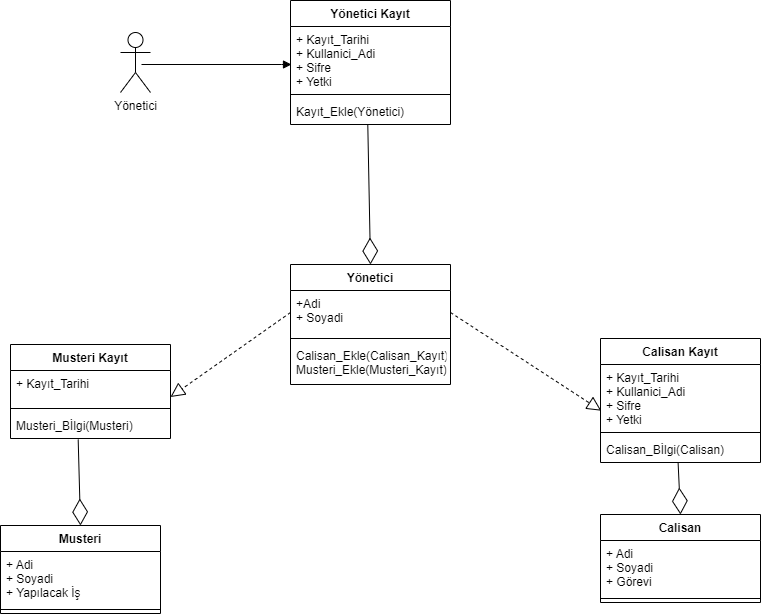

The diagram above was exported from draw.io. Its source (the exported page's mxGraphModel, read from the mxfile embedded in the PNG):
<mxGraphModel dx="1038" dy="489" grid="1" gridSize="10" guides="1" tooltips="1" connect="1" arrows="1" fold="1" page="1" pageScale="1" pageWidth="827" pageHeight="1169" math="0" shadow="0">
  <root>
    <mxCell id="0" />
    <mxCell id="1" parent="0" />
    <mxCell id="CiTkxtcWxQIwtkbj8V3m-1" value="Yönetici Kayıt" style="swimlane;fontStyle=1;align=center;verticalAlign=top;childLayout=stackLayout;horizontal=1;startSize=26;horizontalStack=0;resizeParent=1;resizeParentMax=0;resizeLast=0;collapsible=1;marginBottom=0;" vertex="1" parent="1">
      <mxGeometry x="340" y="16" width="160" height="124" as="geometry" />
    </mxCell>
    <mxCell id="CiTkxtcWxQIwtkbj8V3m-2" value="+ Kayıt_Tarihi&#10;+ Kullanici_Adi&#10;+ Sifre&#10;+ Yetki" style="text;strokeColor=none;fillColor=none;align=left;verticalAlign=top;spacingLeft=4;spacingRight=4;overflow=hidden;rotatable=0;points=[[0,0.5],[1,0.5]];portConstraint=eastwest;" vertex="1" parent="CiTkxtcWxQIwtkbj8V3m-1">
      <mxGeometry y="26" width="160" height="64" as="geometry" />
    </mxCell>
    <mxCell id="CiTkxtcWxQIwtkbj8V3m-3" value="" style="line;strokeWidth=1;fillColor=none;align=left;verticalAlign=middle;spacingTop=-1;spacingLeft=3;spacingRight=3;rotatable=0;labelPosition=right;points=[];portConstraint=eastwest;" vertex="1" parent="CiTkxtcWxQIwtkbj8V3m-1">
      <mxGeometry y="90" width="160" height="8" as="geometry" />
    </mxCell>
    <mxCell id="CiTkxtcWxQIwtkbj8V3m-4" value="Kayıt_Ekle(Yönetici)" style="text;strokeColor=none;fillColor=none;align=left;verticalAlign=top;spacingLeft=4;spacingRight=4;overflow=hidden;rotatable=0;points=[[0,0.5],[1,0.5]];portConstraint=eastwest;" vertex="1" parent="CiTkxtcWxQIwtkbj8V3m-1">
      <mxGeometry y="98" width="160" height="26" as="geometry" />
    </mxCell>
    <mxCell id="CiTkxtcWxQIwtkbj8V3m-5" value="Yönetici" style="swimlane;fontStyle=1;align=center;verticalAlign=top;childLayout=stackLayout;horizontal=1;startSize=26;horizontalStack=0;resizeParent=1;resizeParentMax=0;resizeLast=0;collapsible=1;marginBottom=0;" vertex="1" parent="1">
      <mxGeometry x="340" y="280" width="160" height="120" as="geometry" />
    </mxCell>
    <mxCell id="CiTkxtcWxQIwtkbj8V3m-6" value="+Adi&#10;+ Soyadi&#10;" style="text;strokeColor=none;fillColor=none;align=left;verticalAlign=top;spacingLeft=4;spacingRight=4;overflow=hidden;rotatable=0;points=[[0,0.5],[1,0.5]];portConstraint=eastwest;" vertex="1" parent="CiTkxtcWxQIwtkbj8V3m-5">
      <mxGeometry y="26" width="160" height="44" as="geometry" />
    </mxCell>
    <mxCell id="CiTkxtcWxQIwtkbj8V3m-7" value="" style="line;strokeWidth=1;fillColor=none;align=left;verticalAlign=middle;spacingTop=-1;spacingLeft=3;spacingRight=3;rotatable=0;labelPosition=right;points=[];portConstraint=eastwest;" vertex="1" parent="CiTkxtcWxQIwtkbj8V3m-5">
      <mxGeometry y="70" width="160" height="8" as="geometry" />
    </mxCell>
    <mxCell id="CiTkxtcWxQIwtkbj8V3m-8" value="Calisan_Ekle(Calisan_Kayıt)&#10;Musteri_Ekle(Musteri_Kayıt)" style="text;strokeColor=none;fillColor=none;align=left;verticalAlign=top;spacingLeft=4;spacingRight=4;overflow=hidden;rotatable=0;points=[[0,0.5],[1,0.5]];portConstraint=eastwest;" vertex="1" parent="CiTkxtcWxQIwtkbj8V3m-5">
      <mxGeometry y="78" width="160" height="42" as="geometry" />
    </mxCell>
    <mxCell id="CiTkxtcWxQIwtkbj8V3m-21" value="Calisan Kayıt" style="swimlane;fontStyle=1;align=center;verticalAlign=top;childLayout=stackLayout;horizontal=1;startSize=26;horizontalStack=0;resizeParent=1;resizeParentMax=0;resizeLast=0;collapsible=1;marginBottom=0;" vertex="1" parent="1">
      <mxGeometry x="650" y="354" width="160" height="124" as="geometry" />
    </mxCell>
    <mxCell id="CiTkxtcWxQIwtkbj8V3m-22" value="+ Kayıt_Tarihi&#10;+ Kullanici_Adi&#10;+ Sifre&#10;+ Yetki" style="text;strokeColor=none;fillColor=none;align=left;verticalAlign=top;spacingLeft=4;spacingRight=4;overflow=hidden;rotatable=0;points=[[0,0.5],[1,0.5]];portConstraint=eastwest;" vertex="1" parent="CiTkxtcWxQIwtkbj8V3m-21">
      <mxGeometry y="26" width="160" height="64" as="geometry" />
    </mxCell>
    <mxCell id="CiTkxtcWxQIwtkbj8V3m-23" value="" style="line;strokeWidth=1;fillColor=none;align=left;verticalAlign=middle;spacingTop=-1;spacingLeft=3;spacingRight=3;rotatable=0;labelPosition=right;points=[];portConstraint=eastwest;" vertex="1" parent="CiTkxtcWxQIwtkbj8V3m-21">
      <mxGeometry y="90" width="160" height="8" as="geometry" />
    </mxCell>
    <mxCell id="CiTkxtcWxQIwtkbj8V3m-24" value="Calisan_Bİlgi(Calisan)" style="text;strokeColor=none;fillColor=none;align=left;verticalAlign=top;spacingLeft=4;spacingRight=4;overflow=hidden;rotatable=0;points=[[0,0.5],[1,0.5]];portConstraint=eastwest;" vertex="1" parent="CiTkxtcWxQIwtkbj8V3m-21">
      <mxGeometry y="98" width="160" height="26" as="geometry" />
    </mxCell>
    <mxCell id="CiTkxtcWxQIwtkbj8V3m-29" value="Calisan" style="swimlane;fontStyle=1;align=center;verticalAlign=top;childLayout=stackLayout;horizontal=1;startSize=26;horizontalStack=0;resizeParent=1;resizeParentMax=0;resizeLast=0;collapsible=1;marginBottom=0;" vertex="1" parent="1">
      <mxGeometry x="650" y="530" width="160" height="88" as="geometry" />
    </mxCell>
    <mxCell id="CiTkxtcWxQIwtkbj8V3m-30" value="+ Adi&#10;+ Soyadi&#10;+ Görevi" style="text;strokeColor=none;fillColor=none;align=left;verticalAlign=top;spacingLeft=4;spacingRight=4;overflow=hidden;rotatable=0;points=[[0,0.5],[1,0.5]];portConstraint=eastwest;" vertex="1" parent="CiTkxtcWxQIwtkbj8V3m-29">
      <mxGeometry y="26" width="160" height="54" as="geometry" />
    </mxCell>
    <mxCell id="CiTkxtcWxQIwtkbj8V3m-31" value="" style="line;strokeWidth=1;fillColor=none;align=left;verticalAlign=middle;spacingTop=-1;spacingLeft=3;spacingRight=3;rotatable=0;labelPosition=right;points=[];portConstraint=eastwest;" vertex="1" parent="CiTkxtcWxQIwtkbj8V3m-29">
      <mxGeometry y="80" width="160" height="8" as="geometry" />
    </mxCell>
    <mxCell id="CiTkxtcWxQIwtkbj8V3m-34" value="Musteri Kayıt" style="swimlane;fontStyle=1;align=center;verticalAlign=top;childLayout=stackLayout;horizontal=1;startSize=26;horizontalStack=0;resizeParent=1;resizeParentMax=0;resizeLast=0;collapsible=1;marginBottom=0;" vertex="1" parent="1">
      <mxGeometry x="60" y="360" width="160" height="94" as="geometry" />
    </mxCell>
    <mxCell id="CiTkxtcWxQIwtkbj8V3m-44" value="" style="endArrow=block;dashed=1;endFill=0;endSize=12;html=1;rounded=0;entryX=0.005;entryY=0.722;entryDx=0;entryDy=0;entryPerimeter=0;exitX=0;exitY=0.5;exitDx=0;exitDy=0;" edge="1" parent="CiTkxtcWxQIwtkbj8V3m-34" source="CiTkxtcWxQIwtkbj8V3m-6">
      <mxGeometry width="160" relative="1" as="geometry">
        <mxPoint y="-10" as="sourcePoint" />
        <mxPoint x="160.79999999999995" y="52.70799999999997" as="targetPoint" />
        <Array as="points">
          <mxPoint x="160" y="52.5" />
        </Array>
      </mxGeometry>
    </mxCell>
    <mxCell id="CiTkxtcWxQIwtkbj8V3m-35" value="+ Kayıt_Tarihi" style="text;strokeColor=none;fillColor=none;align=left;verticalAlign=top;spacingLeft=4;spacingRight=4;overflow=hidden;rotatable=0;points=[[0,0.5],[1,0.5]];portConstraint=eastwest;" vertex="1" parent="CiTkxtcWxQIwtkbj8V3m-34">
      <mxGeometry y="26" width="160" height="34" as="geometry" />
    </mxCell>
    <mxCell id="CiTkxtcWxQIwtkbj8V3m-36" value="" style="line;strokeWidth=1;fillColor=none;align=left;verticalAlign=middle;spacingTop=-1;spacingLeft=3;spacingRight=3;rotatable=0;labelPosition=right;points=[];portConstraint=eastwest;" vertex="1" parent="CiTkxtcWxQIwtkbj8V3m-34">
      <mxGeometry y="60" width="160" height="8" as="geometry" />
    </mxCell>
    <mxCell id="CiTkxtcWxQIwtkbj8V3m-37" value="Musteri_Bİlgi(Musteri)" style="text;strokeColor=none;fillColor=none;align=left;verticalAlign=top;spacingLeft=4;spacingRight=4;overflow=hidden;rotatable=0;points=[[0,0.5],[1,0.5]];portConstraint=eastwest;" vertex="1" parent="CiTkxtcWxQIwtkbj8V3m-34">
      <mxGeometry y="68" width="160" height="26" as="geometry" />
    </mxCell>
    <mxCell id="CiTkxtcWxQIwtkbj8V3m-38" value="Musteri" style="swimlane;fontStyle=1;align=center;verticalAlign=top;childLayout=stackLayout;horizontal=1;startSize=26;horizontalStack=0;resizeParent=1;resizeParentMax=0;resizeLast=0;collapsible=1;marginBottom=0;" vertex="1" parent="1">
      <mxGeometry x="50" y="541" width="160" height="88" as="geometry" />
    </mxCell>
    <mxCell id="CiTkxtcWxQIwtkbj8V3m-39" value="+ Adi&#10;+ Soyadi&#10;+ Yapılacak İş" style="text;strokeColor=none;fillColor=none;align=left;verticalAlign=top;spacingLeft=4;spacingRight=4;overflow=hidden;rotatable=0;points=[[0,0.5],[1,0.5]];portConstraint=eastwest;" vertex="1" parent="CiTkxtcWxQIwtkbj8V3m-38">
      <mxGeometry y="26" width="160" height="54" as="geometry" />
    </mxCell>
    <mxCell id="CiTkxtcWxQIwtkbj8V3m-40" value="" style="line;strokeWidth=1;fillColor=none;align=left;verticalAlign=middle;spacingTop=-1;spacingLeft=3;spacingRight=3;rotatable=0;labelPosition=right;points=[];portConstraint=eastwest;" vertex="1" parent="CiTkxtcWxQIwtkbj8V3m-38">
      <mxGeometry y="80" width="160" height="8" as="geometry" />
    </mxCell>
    <mxCell id="CiTkxtcWxQIwtkbj8V3m-41" value="Yönetici" style="shape=umlActor;verticalLabelPosition=bottom;verticalAlign=top;html=1;" vertex="1" parent="1">
      <mxGeometry x="170" y="48" width="30" height="60" as="geometry" />
    </mxCell>
    <mxCell id="CiTkxtcWxQIwtkbj8V3m-43" value="" style="endArrow=block;dashed=1;endFill=0;endSize=12;html=1;rounded=0;entryX=0.005;entryY=0.722;entryDx=0;entryDy=0;entryPerimeter=0;exitX=1;exitY=0.5;exitDx=0;exitDy=0;" edge="1" parent="1" source="CiTkxtcWxQIwtkbj8V3m-6" target="CiTkxtcWxQIwtkbj8V3m-22">
      <mxGeometry width="160" relative="1" as="geometry">
        <mxPoint x="470" y="239.5" as="sourcePoint" />
        <mxPoint x="630" y="239.5" as="targetPoint" />
        <Array as="points" />
      </mxGeometry>
    </mxCell>
    <mxCell id="CiTkxtcWxQIwtkbj8V3m-57" value="" style="endArrow=block;endFill=1;html=1;edgeStyle=orthogonalEdgeStyle;align=left;verticalAlign=top;rounded=0;" edge="1" parent="1">
      <mxGeometry x="-1" relative="1" as="geometry">
        <mxPoint x="191" y="80" as="sourcePoint" />
        <mxPoint x="341" y="80" as="targetPoint" />
        <Array as="points">
          <mxPoint x="331" y="80" />
        </Array>
      </mxGeometry>
    </mxCell>
    <mxCell id="CiTkxtcWxQIwtkbj8V3m-62" value="" style="endArrow=diamondThin;endFill=0;endSize=24;html=1;rounded=0;exitX=0.483;exitY=0.992;exitDx=0;exitDy=0;exitPerimeter=0;entryX=0.5;entryY=0;entryDx=0;entryDy=0;" edge="1" parent="1" source="CiTkxtcWxQIwtkbj8V3m-4" target="CiTkxtcWxQIwtkbj8V3m-5">
      <mxGeometry width="160" relative="1" as="geometry">
        <mxPoint x="330" y="430" as="sourcePoint" />
        <mxPoint x="490" y="430" as="targetPoint" />
      </mxGeometry>
    </mxCell>
    <mxCell id="CiTkxtcWxQIwtkbj8V3m-63" value="" style="endArrow=diamondThin;endFill=0;endSize=24;html=1;rounded=0;exitX=0.423;exitY=1.038;exitDx=0;exitDy=0;exitPerimeter=0;entryX=0.5;entryY=0;entryDx=0;entryDy=0;" edge="1" parent="1" source="CiTkxtcWxQIwtkbj8V3m-37" target="CiTkxtcWxQIwtkbj8V3m-38">
      <mxGeometry width="160" relative="1" as="geometry">
        <mxPoint x="330" y="530" as="sourcePoint" />
        <mxPoint x="490" y="530" as="targetPoint" />
      </mxGeometry>
    </mxCell>
    <mxCell id="CiTkxtcWxQIwtkbj8V3m-64" value="" style="endArrow=diamondThin;endFill=0;endSize=24;html=1;rounded=0;exitX=0.485;exitY=1.008;exitDx=0;exitDy=0;exitPerimeter=0;entryX=0.5;entryY=0;entryDx=0;entryDy=0;" edge="1" parent="1" source="CiTkxtcWxQIwtkbj8V3m-24" target="CiTkxtcWxQIwtkbj8V3m-29">
      <mxGeometry width="160" relative="1" as="geometry">
        <mxPoint x="330" y="530" as="sourcePoint" />
        <mxPoint x="490" y="530" as="targetPoint" />
      </mxGeometry>
    </mxCell>
  </root>
</mxGraphModel>